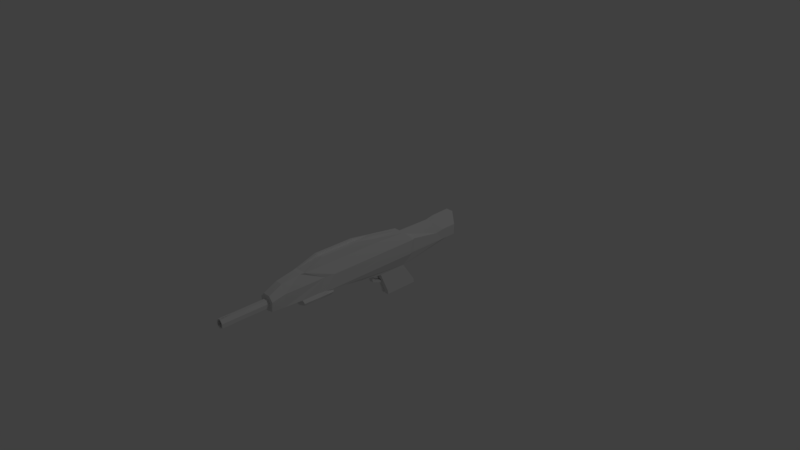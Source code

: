 # Source: Neeto_Mosquito.blend  (saved by Blender 2.78.0; exported with 4.5.12 LTS)
import bpy
from mathutils import Matrix  # noqa: F401  (used for matrix-valued properties, if any)

bpy.ops.wm.read_factory_settings(use_empty=True)
scene = bpy.context.scene
scene.name = 'Scene'

# ---- collections
col_collection_1 = bpy.data.collections.new('Collection 1'); scene.collection.children.link(col_collection_1)

# ---- materials (node trees are filled in below, after node groups)
mat_material = bpy.data.materials.new('Material')
mat_material.alpha_threshold = 0.0
mat_material.use_transparent_shadow = False
mat_material.roughness = 0.5
mat_material.line_color = (0.0, 0.0, 0.0, 1.0)

# ---- material node trees

# ---- world
world_world = bpy.data.worlds.new('World'); scene.world = world_world
world_world.color = (0.05088, 0.05088, 0.05088)
world_world.use_sun_shadow = False
world_world.sun_shadow_jitter_overblur = 0.0
world_world.cycles.sampling_method = 'MANUAL'

# ---- cameras
cam_camera = bpy.data.cameras.new('Camera')
cam_camera.clip_end = 100.0
cam_camera.lens = 35.0
cam_camera.sensor_width = 32.0
cam_camera.sensor_height = 18.0
cam_camera.ortho_scale = 7.314
cam_camera.dof.focus_distance = 0.0
cam_camera.dof.aperture_fstop = 128.0

# ---- lights
light_lamp = bpy.data.lights.new('Lamp', 'POINT')
light_lamp.transmission_factor = 0.0
light_lamp.cutoff_distance = 30.0
light_lamp.energy = 100.0
light_lamp.shadow_buffer_clip_start = 1.001
light_lamp.shadow_soft_size = 0.1
light_lamp.shadow_maximum_resolution = 0.006
light_lamp.use_absolute_resolution = True

# ---- meshes
me_cube_001 = bpy.data.meshes.new('Cube.001')
me_cube_001.from_pydata([(-0.3252, -0.6786, -0.2169), (-0.3252, -1.0, 1.0), (-0.3252, 1.317, -0.9944), (-0.3252, -0.3367, 0.03509), (0.3252, -0.6786, -0.2169), (0.3252, -1.0, 1.0), (0.3252, 1.317, -0.9944), (0.3252, -0.3367, 0.03509), (-0.3252, -0.6563, 1.0), (0.3252, -0.6563, 1.0), (-0.3252, 1.161, -0.5612), (0.3252, 1.161, -0.5442)], [], [(0, 1, 8, 3, 10, 2), (2, 10, 11, 6), (6, 11, 7, 9, 5, 4), (4, 5, 1, 0), (2, 6, 4, 0), (7, 3, 8, 9), (9, 8, 1, 5), (11, 10, 3, 7)])
me_cube_001.use_remesh_preserve_volume = False
me_cube_001.use_remesh_preserve_attributes = False
me_cube_001.use_mirror_vertex_groups = False
me_cube_001.update()
me_cube = bpy.data.meshes.new('Cube')
me_cube.from_pydata([(0.6143, 8.229, -1.019), (0.5251, -8.999, -0.8199), (0.6143, -7.959, 0.1277), (0.2932, -7.959, 0.7883), (0.7029, -4.594, -0.9252), (0.5251, -7.959, -0.9026), (0.2932, 8.327, 0.7991), (0.6726, 8.177, -0.1306), (0.6143, -8.999, -0.07934), (0.2932, -8.999, 0.2774), (0.6143, -5.265, -0.9252), (-1.895e-07, -6.486, 1.0), (0.6572, -4.59, 0.1277), (0.3846, -6.486, 1.0), (9.338e-08, 3.314, 0.5888), (0.2852, -8.999, -0.5759), (0.6631, 3.919, 0.1277), (0.1361, -8.999, -0.04184), (0.2852, -8.999, -0.2748), (0.6143, 3.772, -1.0), (0.3971, 3.314, 0.5888), (0.2852, -11.82, -0.5759), (0.6143, 6.906, -1.019), (0.1361, -11.82, -0.04185), (0.2852, -11.82, -0.2748), (1.49e-07, 6.791, 0.7383), (0.3194, 6.791, 0.7383), (0.4932, 2.998, 0.8523), (0.4932, -6.164, 1.0), (0.6849, 6.943, -0.1405), (1.279e-07, 6.064, 0.5888), (0.3818, -1.357, 1.601), (0.3818, -4.593, 1.601), (0.6143, 6.238, -1.0), (0.3327, 6.064, 0.5888), (0.7552, -3.853, 0.1277), (0.7552, 3.645, 0.1277), (0.6328, 6.294, -0.2835), (0.7029, 3.488, -1.0), (1.49e-07, 8.327, 0.7991), (-3.576e-07, -8.999, 0.2774), (-2.384e-07, -7.959, 0.7883), (-2.831e-07, -8.999, -0.04184), (-7.808e-06, -11.82, -0.04185), (8.941e-08, 2.998, 0.8523), (-1.788e-07, -6.164, 1.0), (5.96e-08, -1.357, 1.465), (-1.49e-07, -4.593, 1.465), (5.96e-08, 8.229, -1.019), (-1.322e-06, -8.999, -0.9355), (-1.322e-06, -7.959, -1.018), (-2.086e-07, -8.999, -0.6978), (-7.719e-06, -11.82, -0.6978), (0.002243, 0.8322, -1.933), (0.002243, 3.085, -1.963), (0.3393, 0.7982, -1.93), (0.3393, 3.073, -1.932), (0.3646, 1.511, -3.835), (0.002243, 1.595, -3.811), (0.002243, 4.169, -3.819), (0.3646, 4.176, -3.837), (0.352, 4.123, -3.513), (0.002243, 4.123, -3.524), (0.002243, 1.493, -3.514), (0.352, 1.459, -3.511), (0.4774, 8.229, -1.019), (0.6143, -6.56, -0.9252), (0.0006584, -6.561, -1.285), (0.1359, -11.87, -0.03152), (0.2909, -11.87, -0.2737), (0.2909, -11.87, -0.5868), (-0.005614, -11.87, -0.03152), (-0.005614, -11.87, -0.7087), (0.1359, -12.67, -0.03152), (0.2909, -12.67, -0.2737), (0.2909, -12.67, -0.5868), (-0.005617, -12.67, -0.03152), (-0.005617, -12.67, -0.7087), (0.1081, -12.67, -0.08472), (0.2326, -12.67, -0.2793), (0.2326, -12.67, -0.5308), (-0.005617, -12.67, -0.08472), (-0.005617, -12.67, -0.6105), (1.192e-07, 8.177, -0.1306), (0.1081, -12.04, -0.08472), (0.2326, -12.04, -0.2793), (0.2326, -12.04, -0.5308), (-0.005617, -12.04, -0.08472), (-0.005617, -12.04, -0.6105), (0.1418, 8.229, -1.019), (0.07395, 0.7296, -1.932), (0.07395, 3.081, -1.937), (0.0866, 1.443, -3.837), (0.0866, 4.184, -3.842), (0.08027, 1.39, -3.512), (0.08027, 4.132, -3.517), (0.118, 8.101, -1.051), (0.05709, 0.7893, -1.954), (0.05709, 3.077, -1.959), (0.06848, 1.484, -3.81), (0.06848, 4.162, -3.815), (0.06278, 4.116, -3.521), (0.06278, 1.438, -3.516), (0.4932, 0.3567, 1.0), (0.4294, 0.09708, 1.343), (5.96e-08, 0.09708, 1.38), (0.5711, -3.864, -1.044), (0.001169, -3.823, -1.318), (0.7029, -4.126, -1.0), (0.0006584, -6.424, -1.588), (0.001169, -4.085, -1.621), (0.1175, -1.357, 1.465), (0.1974, 0.09708, 1.368), (0.1175, -4.593, 1.465), (0.1974, -6.164, 1.0), (0.3453, -6.164, 1.0), (0.1901, -1.357, 1.601), (0.1901, -4.593, 1.601), (0.3134, 0.09708, 1.356), (0.73, -4.605, -1.358), (0.8206, -4.594, -1.156), (0.7889, -5.265, -1.172), (0.73, -5.262, -1.358), (0.6758, -6.423, -1.358), (0.7522, -6.487, -1.161), (0.7779, -4.0, -1.19), (0.6736, -4.118, -1.392)], [], [(5, 2, 8, 1), (3, 9, 8, 2), (2, 12, 13, 3), (6, 7, 83, 39), (19, 16, 36, 38), (18, 17, 23, 24), (49, 1, 15, 51), (8, 9, 17, 18), (1, 8, 18, 15), (4, 35, 12, 10), (24, 23, 68, 69), (34, 30, 14, 20), (37, 34, 20, 16), (51, 15, 21, 52), (33, 37, 16, 19), (15, 18, 24, 21), (29, 26, 34, 37), (26, 25, 30, 34), (28, 103, 104, 31, 32), (45, 114, 113, 47), (0, 7, 29, 22), (12, 35, 28, 13), (27, 103, 28, 35, 36), (16, 20, 27, 36), (38, 36, 35, 4, 108), (10, 12, 2, 5, 66), (6, 39, 25, 26), (20, 14, 44, 27), (22, 29, 37, 33), (116, 111, 113, 117), (27, 44, 105, 112, 118, 104), (17, 42, 43, 23), (9, 40, 42, 17), (13, 11, 41, 3), (3, 41, 40, 9), (28, 115, 114, 45, 11, 13), (0, 22, 33, 19, 38, 56, 65), (5, 1, 49, 50), (7, 6, 26, 29), (53, 97, 90, 55, 106, 107), (95, 61, 60, 93), (55, 56, 38, 108, 106), (93, 60, 57, 92), (102, 63, 58, 99), (61, 64, 57, 60), (63, 62, 59, 58), (53, 54, 62, 63), (56, 55, 64, 61), (97, 53, 63, 102), (91, 56, 61, 95), (96, 98, 54, 48), (67, 66, 5, 50), (83, 7, 0, 65, 89, 96, 48), (23, 43, 71, 68), (52, 21, 70, 72), (21, 24, 69, 70), (74, 73, 78, 79), (68, 71, 76, 73), (69, 68, 73, 74), (72, 70, 75, 77), (70, 69, 74, 75), (77, 75, 80, 82), (75, 74, 79, 80), (80, 79, 85, 86), (73, 76, 81, 78), (78, 81, 87, 84), (79, 78, 84, 85), (82, 80, 86, 88), (86, 85, 84, 87, 88), (65, 56, 91, 89), (98, 91, 95, 101), (55, 90, 94, 64), (64, 94, 92, 57), (100, 93, 92, 99), (101, 95, 93, 100), (62, 101, 100, 59), (59, 100, 99, 58), (54, 98, 101, 62), (89, 91, 98, 96), (90, 97, 102, 94), (94, 102, 99, 92), (106, 4, 120, 125), (118, 112, 111, 116), (104, 103, 27), (106, 108, 4), (4, 10, 121, 120), (107, 106, 125, 126, 110), (66, 67, 109, 123, 124), (67, 107, 110, 109), (10, 66, 124, 121), (111, 112, 105, 46), (113, 111, 46, 47), (113, 114, 115, 117), (117, 115, 28, 32), (104, 118, 116, 31), (31, 116, 117, 32), (120, 121, 122, 119), (121, 124, 123, 122), (119, 126, 125, 120), (110, 126, 119, 122, 123, 109)])
me_cube.materials.append(mat_material)
me_cube.use_remesh_preserve_volume = False
me_cube.use_remesh_preserve_attributes = False
me_cube.use_mirror_vertex_groups = False
me_cube.update()

# ---- objects
ob_cube_001 = bpy.data.objects.new('Cube.001', me_cube_001)
ob_cube = bpy.data.objects.new('Cube', me_cube)
ob_lamp = bpy.data.objects.new('Lamp', light_lamp)
ob_camera = bpy.data.objects.new('Camera', cam_camera)

# ---- transforms, parenting, visibility, modifiers, constraints
ob_cube_001.location = (0.0, 0.09528, -0.4025)
ob_cube_001.scale = (0.09656, 0.09656, 0.09656)
ob_cube_001.lineart.crease_threshold = 0.0
ob_cube.location = (0.0, 0.0, 0.0)
ob_cube.scale = (0.1783, 0.1783, 0.1783)
ob_cube.lock_rotations_4d = False
ob_cube.empty_display_type = 'ARROWS'
ob_cube.lineart.crease_threshold = 0.0
_m = ob_cube.modifiers.new('Mirror', 'MIRROR')
ob_lamp.location = (4.076, 1.005, 5.904)
ob_lamp.rotation_euler = (0.6503, 0.05522, 1.866)
ob_lamp.lock_rotations_4d = False
ob_lamp.empty_display_type = 'ARROWS'
ob_lamp.color = (0.0, 0.0, 0.0, 0.0)
ob_lamp.lineart.crease_threshold = 0.0
ob_camera.location = (7.481, -6.508, 5.344)
ob_camera.rotation_euler = (1.109, 0.0, 0.8149)
ob_camera.lock_rotations_4d = False
ob_camera.empty_display_type = 'ARROWS'
ob_camera.color = (0.0, 0.0, 0.0, 0.0)
ob_camera.display_type = 'WIRE'
ob_camera.lineart.crease_threshold = 0.0

# ---- collection membership
col_collection_1.objects.link(ob_cube_001)
col_collection_1.objects.link(ob_cube)
col_collection_1.objects.link(ob_lamp)
col_collection_1.objects.link(ob_camera)

# ---- scene / render settings (as saved in the file)
scene.camera = ob_camera
scene.frame_start = 1; scene.frame_end = 250; scene.frame_set(1)
scene.render.engine = 'BLENDER_EEVEE_NEXT'
scene.render.resolution_percentage = 50
scene.render.dither_intensity = 0.0
scene.cycles.use_denoising = False
scene.cycles.samples = 128
scene.cycles.sampling_pattern = 'TABULATED_SOBOL'
scene.cycles.light_sampling_threshold = 0.0
scene.cycles.use_adaptive_sampling = False
scene.cycles.use_light_tree = False
scene.cycles.blur_glossy = 0.0
scene.cycles.sample_clamp_indirect = 0.0
scene.view_settings.view_transform = 'Standard'
bpy.context.view_layer.update()
